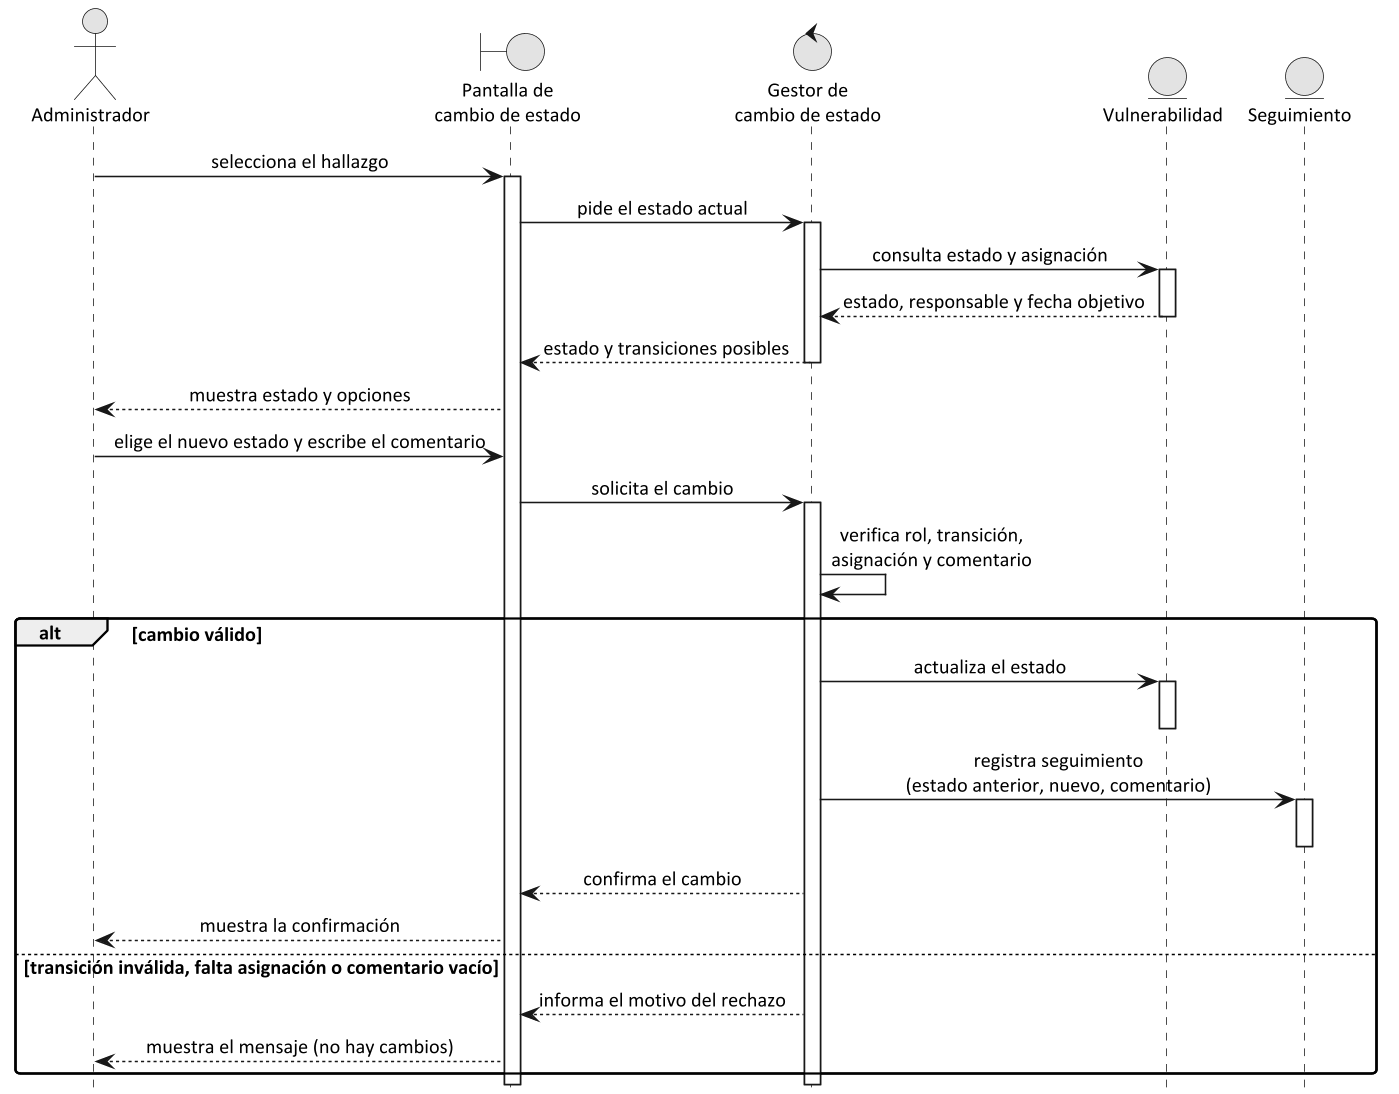

The diagram above was rendered by PlantUML. Its source (embedded in the PNG):
@startuml secuencia_analisis
!include estilo.iuml
skinparam sequenceMessageAlign center
hide footbox
actor "Administrador" as A
boundary "Pantalla de\ncambio de estado" as P
control "Gestor de\ncambio de estado" as C
entity "Vulnerabilidad" as V
entity "Seguimiento" as S

A -> P : selecciona el hallazgo
activate P
P -> C : pide el estado actual
activate C
C -> V : consulta estado y asignación
activate V
V --> C : estado, responsable y fecha objetivo
deactivate V
C --> P : estado y transiciones posibles
deactivate C
P --> A : muestra estado y opciones
A -> P : elige el nuevo estado y escribe el comentario
P -> C : solicita el cambio
activate C
C -> C : verifica rol, transición,\nasignación y comentario
alt cambio válido
  C -> V : actualiza el estado
  activate V
  deactivate V
  C -> S : registra seguimiento\n(estado anterior, nuevo, comentario)
  activate S
  deactivate S
  C --> P : confirma el cambio
  P --> A : muestra la confirmación
else transición inválida, falta asignación o comentario vacío
  C --> P : informa el motivo del rechazo
  P --> A : muestra el mensaje (no hay cambios)
end
deactivate C
deactivate P
@enduml